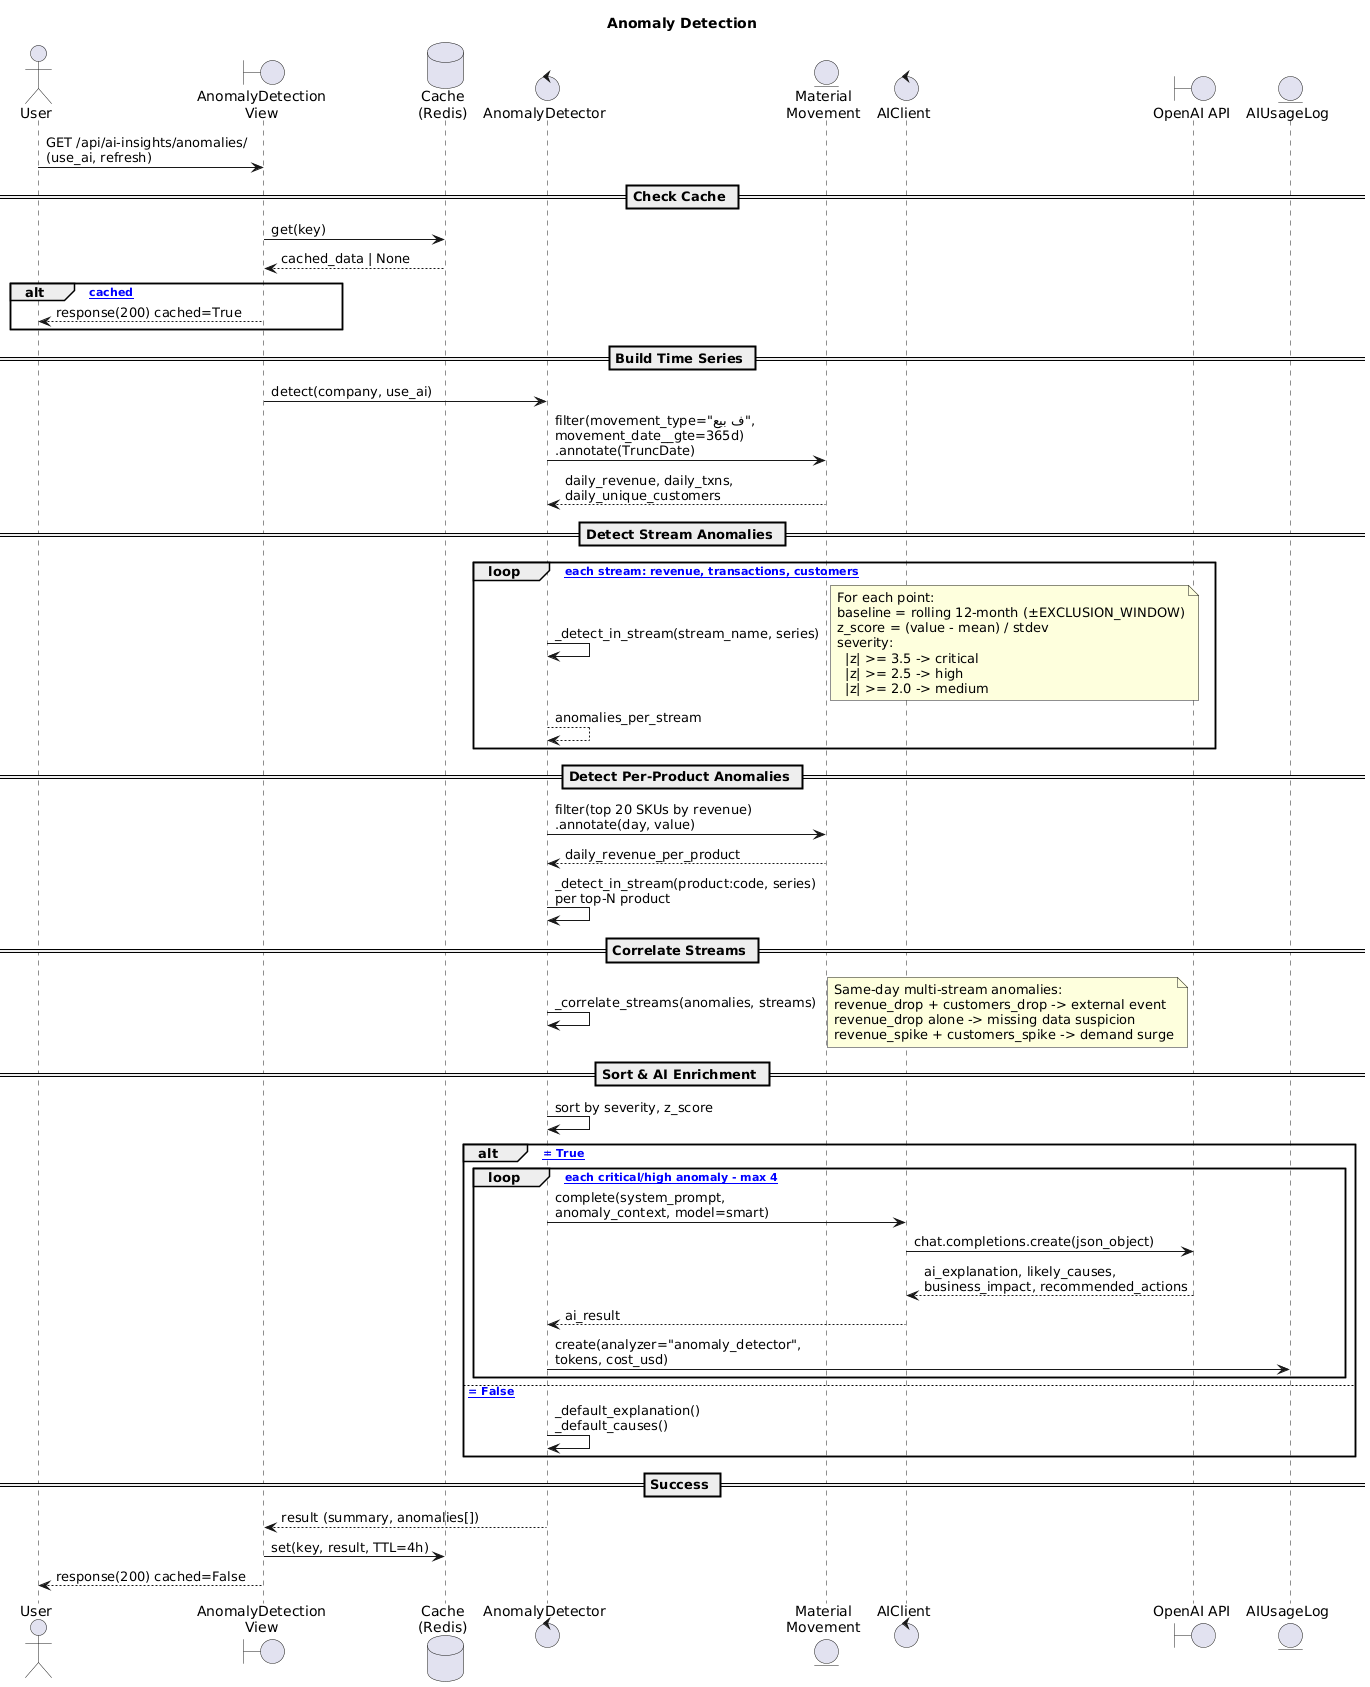

The diagram above was rendered by PlantUML. Its source (embedded in the PNG):
@startuml
title Anomaly Detection

skinparam sequenceArrowThickness 1
skinparam ParticipantPadding 12
skinparam BoxPadding 10

actor "User" as user
boundary "AnomalyDetection\nView" as view
database "Cache\n(Redis)" as cache
control "AnomalyDetector" as detector
entity "Material\nMovement" as mm
control "AIClient" as ai
boundary "OpenAI API" as openai
entity "AIUsageLog" as usagelog

user -> view : GET /api/ai-insights/anomalies/\n(use_ai, refresh)

== Check Cache ==

view -> cache : get(key)
cache --> view : cached_data | None

alt [= cached]
  view --> user : response(200) cached=True
end

== Build Time Series ==

view -> detector : detect(company, use_ai)
detector -> mm : filter(movement_type="ف بيع",\nmovement_date__gte=365d)\n.annotate(TruncDate)
mm --> detector : daily_revenue, daily_txns,\ndaily_unique_customers

== Detect Stream Anomalies ==

loop [for each stream: revenue, transactions, customers]
  detector -> detector : _detect_in_stream(stream_name, series)
  note right
    For each point:
    baseline = rolling 12-month (±EXCLUSION_WINDOW)
    z_score = (value - mean) / stdev
    severity:
      |z| >= 3.5 -> critical
      |z| >= 2.5 -> high
      |z| >= 2.0 -> medium
  end note
  detector --> detector : anomalies_per_stream
end

== Detect Per-Product Anomalies ==

detector -> mm : filter(top 20 SKUs by revenue)\n.annotate(day, value)
mm --> detector : daily_revenue_per_product
detector -> detector : _detect_in_stream(product:code, series)\nper top-N product

== Correlate Streams ==

detector -> detector : _correlate_streams(anomalies, streams)
note right
  Same-day multi-stream anomalies:
  revenue_drop + customers_drop -> external event
  revenue_drop alone -> missing data suspicion
  revenue_spike + customers_spike -> demand surge
end note

== Sort & AI Enrichment ==

detector -> detector : sort by severity, z_score

alt [use_ai = True]
  loop [for each critical/high anomaly - max 4]
    detector -> ai : complete(system_prompt,\nanomaly_context, model=smart)
    ai -> openai : chat.completions.create(json_object)
    openai --> ai : ai_explanation, likely_causes,\nbusiness_impact, recommended_actions
    ai --> detector : ai_result
    detector -> usagelog : create(analyzer="anomaly_detector",\ntokens, cost_usd)
  end
else [use_ai = False]
  detector -> detector : _default_explanation()\n_default_causes()
end

== Success ==

detector --> view : result (summary, anomalies[])
view -> cache : set(key, result, TTL=4h)
view --> user : response(200) cached=False
@enduml